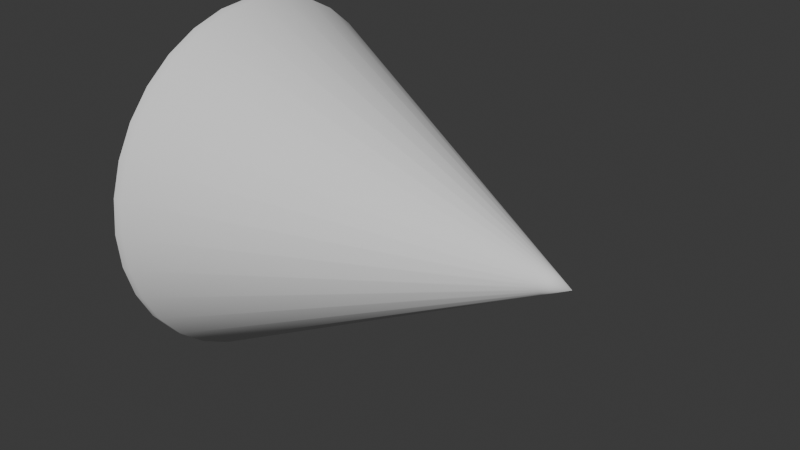 # Source: Cone.blend  (saved by Blender 4.0.36; exported with 4.5.12 LTS)
import bpy
from mathutils import Matrix  # noqa: F401  (used for matrix-valued properties, if any)

bpy.ops.wm.read_factory_settings(use_empty=True)
scene = bpy.context.scene
scene.name = 'Scene'

# ---- collections
col_collection = bpy.data.collections.new('Collection'); scene.collection.children.link(col_collection)

# ---- node groups
ng_auto_smooth = bpy.data.node_groups.new('Auto Smooth', 'GeometryNodeTree')
_s = ng_auto_smooth.interface.new_socket(name='Geometry', in_out='OUTPUT', socket_type='NodeSocketGeometry')
_s = ng_auto_smooth.interface.new_socket(name='Geometry', in_out='INPUT', socket_type='NodeSocketGeometry')
_s = ng_auto_smooth.interface.new_socket(name='Angle', in_out='INPUT', socket_type='NodeSocketFloat')
_s.subtype = 'ANGLE'
_s.min_value = 0.0
_s.max_value = 3.142
ng_auto_smooth.is_modifier = True
_N = ng_auto_smooth.nodes; _L = ng_auto_smooth.links
n0 = _N.new('NodeGroupOutput'); n0.name = 'Group Output'; n0.location = (480, -100)
n1 = _N.new('NodeGroupInput'); n1.name = 'Group Input'; n1.location = (-420, -300)
n2 = _N.new('NodeGroupInput'); n2.name = 'Group Input.001'; n2.location = (-60, -100)
n3 = _N.new('GeometryNodeSetShadeSmooth'); n3.name = 'Set Shade Smooth'; n3.location = (120, -100)
n3.domain = 'EDGE'
n4 = _N.new('GeometryNodeSetShadeSmooth'); n4.name = 'Set Shade Smooth.001'; n4.location = (300, -100)
n5 = _N.new('GeometryNodeInputMeshEdgeAngle'); n5.name = 'Edge Angle'; n5.location = (-420, -220)
n6 = _N.new('GeometryNodeInputEdgeSmooth'); n6.name = 'Is Edge Smooth'; n6.location = (-60, -160)
n7 = _N.new('GeometryNodeInputShadeSmooth'); n7.name = 'Is Face Smooth'; n7.location = (-240, -340)
n8 = _N.new('FunctionNodeBooleanMath'); n8.name = 'Boolean Math'; n8.location = (-60, -220)
n9 = _N.new('FunctionNodeCompare'); n9.name = 'Compare'; n9.location = (-240, -180)
n9.operation = 'LESS_EQUAL'
_L.new(n5.outputs[0], n9.inputs[0])
_L.new(n4.outputs[0], n0.inputs[0])
_L.new(n1.outputs[1], n9.inputs[1])
_L.new(n9.outputs[0], n8.inputs[0])
_L.new(n7.outputs[0], n8.inputs[1])
_L.new(n2.outputs[0], n3.inputs[0])
_L.new(n6.outputs[0], n3.inputs[1])
_L.new(n3.outputs[0], n4.inputs[0])
_L.new(n8.outputs[0], n3.inputs[2])
n0.is_active_output = True

# ---- world
world_world = bpy.data.worlds.new('World'); scene.world = world_world
world_world.use_nodes = True; world_world.node_tree.nodes.clear()
_N = world_world.node_tree.nodes; _L = world_world.node_tree.links
n0 = _N.new('ShaderNodeOutputWorld'); n0.name = 'World Output'; n0.location = (300, 300)
n1 = _N.new('ShaderNodeBackground'); n1.name = 'Background'; n1.location = (10, 300)
n1.inputs[0].default_value = (0.05088, 0.05088, 0.05088, 1.0)
_L.new(n1.outputs[0], n0.inputs[0])
n0.is_active_output = True
world_world.color = (0.05088, 0.05088, 0.05088)
world_world.use_sun_shadow = False
world_world.sun_shadow_jitter_overblur = 0.0

# ---- meshes
me_cone = bpy.data.meshes.new('Cone')
me_cone.from_pydata([(-0.06061, 1.49e-08, 1.046), (-0.06061, 0.1951, 1.027), (-0.06061, 0.3827, 0.9698), (-0.06061, 0.5556, 0.8774), (-0.06061, 0.7071, 0.753), (-0.06061, 0.8315, 0.6015), (-0.06061, 0.9239, 0.4286), (-0.06061, 0.9808, 0.241), (-0.06061, 1.0, 0.04592), (-0.06061, 0.9808, -0.1492), (-0.06061, 0.9239, -0.3368), (-0.06061, 0.8315, -0.5097), (-0.06061, 0.7071, -0.6612), (-0.06061, 0.5556, -0.7856), (-0.06061, 0.3827, -0.878), (-0.06061, 0.1951, -0.9349), (-0.06061, 1.49e-08, -0.9541), (-0.06061, -0.1951, -0.9349), (-0.06061, -0.3827, -0.878), (-0.06061, -0.5556, -0.7856), (-0.06061, -0.7071, -0.6612), (-0.06061, -0.8315, -0.5097), (-0.06061, -0.9239, -0.3368), (-0.06061, -0.9808, -0.1492), (-0.06061, -1.0, 0.04592), (-0.06061, -0.9808, 0.241), (-0.06061, -0.9239, 0.4286), (-0.06061, -0.8315, 0.6015), (-0.06061, -0.7071, 0.753), (-0.06061, -0.5556, 0.8774), (-0.06061, -0.3827, 0.9698), (-0.06061, -0.1951, 1.027), (1.939, 1.192e-07, 0.04592), (-0.1178, 1.246e-08, 1.046), (-0.1178, 0.1951, 1.027), (-0.1178, 0.3827, 0.9698), (-0.1178, 0.5556, 0.8774), (-0.1178, 0.7071, 0.753), (-0.1178, 0.8315, 0.6015), (-0.1178, 0.9239, 0.4286), (-0.1178, 0.9808, 0.241), (-0.1178, 1.0, 0.04592), (-0.1178, 0.9808, -0.1492), (-0.1178, 0.9239, -0.3368), (-0.1178, 0.8315, -0.5097), (-0.1178, 0.7071, -0.6612), (-0.1178, 0.5556, -0.7856), (-0.1178, 0.3827, -0.878), (-0.1178, 0.1951, -0.9349), (-0.1178, 1.246e-08, -0.9541), (-0.1178, -0.1951, -0.9349), (-0.1178, -0.3827, -0.878), (-0.1178, -0.5556, -0.7856), (-0.1178, -0.7071, -0.6612), (-0.1178, -0.8315, -0.5097), (-0.1178, -0.9239, -0.3368), (-0.1178, -0.9808, -0.1492), (-0.1178, -1.0, 0.04592), (-0.1178, -0.9808, 0.241), (-0.1178, -0.9239, 0.4286), (-0.1178, -0.8315, 0.6015), (-0.1178, -0.7071, 0.753), (-0.1178, -0.5556, 0.8774), (-0.1178, -0.3827, 0.9698), (-0.1178, -0.1951, 1.027), (1.801, 0.06415, 0.07249), (1.801, -0.03858, -0.01182), (1.801, 0.01355, 0.114), (1.801, 0.02657, -0.01823), (1.801, -0.05773, 0.08449), (1.801, 0.0681, 0.03237), (1.801, -0.06415, 0.01935), (1.801, 0.0491, 0.09501), (1.801, -0.01355, -0.02218), (1.801, -0.02657, 0.1101), (1.801, 0.0491, -0.003181), (1.801, -0.0681, 0.05946), (1.801, 0.0681, 0.05946), (1.801, -0.0491, -0.003181), (1.801, 0.02657, 0.1101), (1.801, 0.01355, -0.02218), (1.801, -0.0491, 0.09501), (1.801, 0.06415, 0.01935), (1.801, -0.0681, 0.03237), (1.801, 0.05773, 0.08449), (1.801, -0.02657, -0.01823), (1.801, -0.01355, 0.114), (1.801, 0.03858, -0.01182), (1.801, -0.06415, 0.07249), (1.801, 0.06943, 0.04592), (1.801, -0.05773, 0.007341), (1.801, 0.03858, 0.1036), (1.801, 1.12e-07, 0.1154), (1.801, 1.12e-07, -0.02352), (1.801, -0.03858, 0.1036), (1.801, 0.05773, 0.007341), (1.801, -0.06943, 0.04592)], [], [(0, 92, 67, 1), (1, 67, 79, 2), (2, 79, 91, 3), (3, 91, 72, 4), (4, 72, 84, 5), (5, 84, 65, 6), (6, 65, 77, 7), (7, 77, 89, 8), (8, 89, 70, 9), (9, 70, 82, 10), (10, 82, 95, 11), (11, 95, 75, 12), (12, 75, 87, 13), (13, 87, 68, 14), (14, 68, 80, 15), (15, 80, 93, 16), (16, 93, 73, 17), (17, 73, 85, 18), (18, 85, 66, 19), (19, 66, 78, 20), (20, 78, 90, 21), (21, 90, 71, 22), (22, 71, 83, 23), (23, 83, 96, 24), (24, 96, 76, 25), (25, 76, 88, 26), (26, 88, 69, 27), (27, 69, 81, 28), (28, 81, 94, 29), (29, 94, 74, 30), (15, 16, 49, 48), (30, 74, 86, 31), (31, 86, 92, 0), (33, 34, 35, 36, 37, 38, 39, 40, 41, 42, 43, 44, 45, 46, 47, 48, 49, 50, 51, 52, 53, 54, 55, 56, 57, 58, 59, 60, 61, 62, 63, 64), (22, 23, 56, 55), (2, 3, 36, 35), (29, 30, 63, 62), (9, 10, 43, 42), (16, 17, 50, 49), (23, 24, 57, 56), (3, 4, 37, 36), (30, 31, 64, 63), (10, 11, 44, 43), (17, 18, 51, 50), (24, 25, 58, 57), (4, 5, 38, 37), (31, 0, 33, 64), (11, 12, 45, 44), (18, 19, 52, 51), (25, 26, 59, 58), (5, 6, 39, 38), (12, 13, 46, 45), (19, 20, 53, 52), (26, 27, 60, 59), (6, 7, 40, 39), (0, 1, 34, 33), (13, 14, 47, 46), (20, 21, 54, 53), (27, 28, 61, 60), (7, 8, 41, 40), (14, 15, 48, 47), (21, 22, 55, 54), (1, 2, 35, 34), (28, 29, 62, 61), (8, 9, 42, 41), (79, 67, 32), (89, 77, 32), (68, 87, 32), (78, 66, 32), (88, 76, 32), (86, 74, 32), (67, 92, 32), (77, 65, 32), (87, 75, 32), (66, 85, 32), (76, 96, 32), (65, 84, 32), (75, 95, 32), (85, 73, 32), (96, 83, 32), (74, 94, 32), (84, 72, 32), (95, 82, 32), (73, 93, 32), (83, 71, 32), (94, 81, 32), (72, 91, 32), (82, 70, 32), (93, 80, 32), (71, 90, 32), (81, 69, 32), (91, 79, 32), (70, 89, 32), (80, 68, 32), (90, 78, 32), (69, 88, 32), (92, 86, 32)])
me_cone.polygons.foreach_set('use_smooth', [True] * 97)
_uv = me_cone.uv_layers.new(name='UVMap')
_uv.uv.foreach_set('vector', [0.25, 0.49, 0.25, 0.2667, 0.2533, 0.2663, 0.2968, 0.4854, 0.2968, 0.4854, 0.2533, 0.2663, 0.2564, 0.2654, 0.3418, 0.4717, 0.3418, 0.4717, 0.2564, 0.2654, 0.2593, 0.2639, 0.3833, 0.4496, 0.3833, 0.4496, 0.2593, 0.2639, 0.2618, 0.2618, 0.4197, 0.4197, 0.4197, 0.4197, 0.2618, 0.2618, 0.2639, 0.2593, 0.4496, 0.3833, 0.4496, 0.3833, 0.2639, 0.2593, 0.2654, 0.2564, 0.4717, 0.3418, 0.4717, 0.3418, 0.2654, 0.2564, 0.2663, 0.2533, 0.4854, 0.2968, 0.4854, 0.2968, 0.2663, 0.2533, 0.2667, 0.25, 0.49, 0.25, 0.49, 0.25, 0.2667, 0.25, 0.2663, 0.2467, 0.4854, 0.2032, 0.4854, 0.2032, 0.2663, 0.2467, 0.2654, 0.2436, 0.4717, 0.1582, 0.4717, 0.1582, 0.2654, 0.2436, 0.2639, 0.2407, 0.4496, 0.1167, 0.4496, 0.1167, 0.2639, 0.2407, 0.2618, 0.2382, 0.4197, 0.08029, 0.4197, 0.08029, 0.2618, 0.2382, 0.2593, 0.2361, 0.3833, 0.05045, 0.3833, 0.05045, 0.2593, 0.2361, 0.2564, 0.2346, 0.3418, 0.02827, 0.3418, 0.02827, 0.2564, 0.2346, 0.2533, 0.2337, 0.2968, 0.01461, 0.2968, 0.01461, 0.2533, 0.2337, 0.25, 0.2333, 0.25, 0.01, 0.25, 0.01, 0.25, 0.2333, 0.2467, 0.2337, 0.2032, 0.01461, 0.2032, 0.01461, 0.2467, 0.2337, 0.2436, 0.2346, 0.1582, 0.02827, 0.1582, 0.02827, 0.2436, 0.2346, 0.2407, 0.2361, 0.1167, 0.05045, 0.1167, 0.05045, 0.2407, 0.2361, 0.2382, 0.2382, 0.08029, 0.08029, 0.08029, 0.08029, 0.2382, 0.2382, 0.2361, 0.2407, 0.05045, 0.1167, 0.05045, 0.1167, 0.2361, 0.2407, 0.2346, 0.2436, 0.02827, 0.1582, 0.02827, 0.1582, 0.2346, 0.2436, 0.2337, 0.2467, 0.01461, 0.2032, 0.01461, 0.2032, 0.2337, 0.2467, 0.2333, 0.25, 0.01, 0.25, 0.01, 0.25, 0.2333, 0.25, 0.2337, 0.2533, 0.01461, 0.2968, 0.01461, 0.2968, 0.2337, 0.2533, 0.2346, 0.2564, 0.02827, 0.3418, 0.02827, 0.3418, 0.2346, 0.2564, 0.2361, 0.2593, 0.05045, 0.3833, 0.05045, 0.3833, 0.2361, 0.2593, 0.2382, 0.2618, 0.08029, 0.4197, 0.08029, 0.4197, 0.2382, 0.2618, 0.2407, 0.2639, 0.1167, 0.4496, 0.1167, 0.4496, 0.2407, 0.2639, 0.2436, 0.2654, 0.1582, 0.4717, 0.2968, 0.01461, 0.25, 0.01, 0.25, 0.01, 0.2968, 0.01461, 0.1582, 0.4717, 0.2436, 0.2654, 0.2467, 0.2663, 0.2032, 0.4854, 0.2032, 0.4854, 0.2467, 0.2663, 0.25, 0.2667, 0.25, 0.49, 0.75, 0.49, 0.7968, 0.4854, 0.8418, 0.4717, 0.8833, 0.4496, 0.9197, 0.4197, 0.9496, 0.3833, 0.9717, 0.3418, 0.9854, 0.2968, 0.99, 0.25, 0.9854, 0.2032, 0.9717, 0.1582, 0.9496, 0.1167, 0.9197, 0.08029, 0.8833, 0.05045, 0.8418, 0.02827, 0.7968, 0.01461, 0.75, 0.01, 0.7032, 0.01461, 0.6582, 0.02827, 0.6167, 0.05045, 0.5803, 0.08029, 0.5504, 0.1167, 0.5283, 0.1582, 0.5146, 0.2032, 0.51, 0.25, 0.5146, 0.2968, 0.5283, 0.3418, 0.5504, 0.3833, 0.5803, 0.4197, 0.6167, 0.4496, 0.6582, 0.4717, 0.7032, 0.4854, 0.02827, 0.1582, 0.01461, 0.2032, 0.01461, 0.2032, 0.02827, 0.1582, 0.3418, 0.4717, 0.3833, 0.4496, 0.3833, 0.4496, 0.3418, 0.4717, 0.1167, 0.4496, 0.1582, 0.4717, 0.1582, 0.4717, 0.1167, 0.4496, 0.4854, 0.2032, 0.4717, 0.1582, 0.4717, 0.1582, 0.4854, 0.2032, 0.25, 0.01, 0.2032, 0.01461, 0.2032, 0.01461, 0.25, 0.01, 0.01461, 0.2032, 0.01, 0.25, 0.01, 0.25, 0.01461, 0.2032, 0.3833, 0.4496, 0.4197, 0.4197, 0.4197, 0.4197, 0.3833, 0.4496, 0.1582, 0.4717, 0.2032, 0.4854, 0.2032, 0.4854, 0.1582, 0.4717, 0.4717, 0.1582, 0.4496, 0.1167, 0.4496, 0.1167, 0.4717, 0.1582, 0.2032, 0.01461, 0.1582, 0.02827, 0.1582, 0.02827, 0.2032, 0.01461, 0.01, 0.25, 0.01461, 0.2968, 0.01461, 0.2968, 0.01, 0.25, 0.4197, 0.4197, 0.4496, 0.3833, 0.4496, 0.3833, 0.4197, 0.4197, 0.2032, 0.4854, 0.25, 0.49, 0.25, 0.49, 0.2032, 0.4854, 0.4496, 0.1167, 0.4197, 0.08029, 0.4197, 0.08029, 0.4496, 0.1167, 0.1582, 0.02827, 0.1167, 0.05045, 0.1167, 0.05045, 0.1582, 0.02827, 0.01461, 0.2968, 0.02827, 0.3418, 0.02827, 0.3418, 0.01461, 0.2968, 0.4496, 0.3833, 0.4717, 0.3418, 0.4717, 0.3418, 0.4496, 0.3833, 0.4197, 0.08029, 0.3833, 0.05045, 0.3833, 0.05045, 0.4197, 0.08029, 0.1167, 0.05045, 0.08029, 0.08029, 0.08029, 0.08029, 0.1167, 0.05045, 0.02827, 0.3418, 0.05045, 0.3833, 0.05045, 0.3833, 0.02827, 0.3418, 0.4717, 0.3418, 0.4854, 0.2968, 0.4854, 0.2968, 0.4717, 0.3418, 0.25, 0.49, 0.2968, 0.4854, 0.2968, 0.4854, 0.25, 0.49, 0.3833, 0.05045, 0.3418, 0.02827, 0.3418, 0.02827, 0.3833, 0.05045, 0.08029, 0.08029, 0.05045, 0.1167, 0.05045, 0.1167, 0.08029, 0.08029, 0.05045, 0.3833, 0.08029, 0.4197, 0.08029, 0.4197, 0.05045, 0.3833, 0.4854, 0.2968, 0.49, 0.25, 0.49, 0.25, 0.4854, 0.2968, 0.3418, 0.02827, 0.2968, 0.01461, 0.2968, 0.01461, 0.3418, 0.02827, 0.05045, 0.1167, 0.02827, 0.1582, 0.02827, 0.1582, 0.05045, 0.1167, 0.2968, 0.4854, 0.3418, 0.4717, 0.3418, 0.4717, 0.2968, 0.4854, 0.08029, 0.4197, 0.1167, 0.4496, 0.1167, 0.4496, 0.08029, 0.4197, 0.49, 0.25, 0.4854, 0.2032, 0.4854, 0.2032, 0.49, 0.25, 0.2564, 0.2654, 0.2533, 0.2663, 0.25, 0.25, 0.2667, 0.25, 0.2663, 0.2533, 0.25, 0.25, 0.2564, 0.2346, 0.2593, 0.2361, 0.25, 0.25, 0.2382, 0.2382, 0.2407, 0.2361, 0.25, 0.25, 0.2346, 0.2564, 0.2337, 0.2533, 0.25, 0.25, 0.2467, 0.2663, 0.2436, 0.2654, 0.25, 0.25, 0.2533, 0.2663, 0.25, 0.2667, 0.25, 0.25, 0.2663, 0.2533, 0.2654, 0.2564, 0.25, 0.25, 0.2593, 0.2361, 0.2618, 0.2382, 0.25, 0.25, 0.2407, 0.2361, 0.2436, 0.2346, 0.25, 0.25, 0.2337, 0.2533, 0.2333, 0.25, 0.25, 0.25, 0.2654, 0.2564, 0.2639, 0.2593, 0.25, 0.25, 0.2618, 0.2382, 0.2639, 0.2407, 0.25, 0.25, 0.2436, 0.2346, 0.2467, 0.2337, 0.25, 0.25, 0.2333, 0.25, 0.2337, 0.2467, 0.25, 0.25, 0.2436, 0.2654, 0.2407, 0.2639, 0.25, 0.25, 0.2639, 0.2593, 0.2618, 0.2618, 0.25, 0.25, 0.2639, 0.2407, 0.2654, 0.2436, 0.25, 0.25, 0.2467, 0.2337, 0.25, 0.2333, 0.25, 0.25, 0.2337, 0.2467, 0.2346, 0.2436, 0.25, 0.25, 0.2407, 0.2639, 0.2382, 0.2618, 0.25, 0.25, 0.2618, 0.2618, 0.2593, 0.2639, 0.25, 0.25, 0.2654, 0.2436, 0.2663, 0.2467, 0.25, 0.25, 0.25, 0.2333, 0.2533, 0.2337, 0.25, 0.25, 0.2346, 0.2436, 0.2361, 0.2407, 0.25, 0.25, 0.2382, 0.2618, 0.2361, 0.2593, 0.25, 0.25, 0.2593, 0.2639, 0.2564, 0.2654, 0.25, 0.25, 0.2663, 0.2467, 0.2667, 0.25, 0.25, 0.25, 0.2533, 0.2337, 0.2564, 0.2346, 0.25, 0.25, 0.2361, 0.2407, 0.2382, 0.2382, 0.25, 0.25, 0.2361, 0.2593, 0.2346, 0.2564, 0.25, 0.25, 0.25, 0.2667, 0.2467, 0.2663, 0.25, 0.25])
me_cone.update()

# ---- objects
ob_cone = bpy.data.objects.new('Cone', me_cone)

# ---- transforms, parenting, visibility, modifiers, constraints
ob_cone.location = (0.0, 0.0, 0.0)
_m = ob_cone.modifiers.new('Auto Smooth', 'NODES')
_m.node_group = ng_auto_smooth
_gi = [s.identifier for s in ng_auto_smooth.interface.items_tree if s.item_type == 'SOCKET' and s.in_out == 'INPUT']
_m[_gi[1]] = 0.5236  # 'Angle'

# ---- collection membership
col_collection.objects.link(ob_cone)

# ---- scene / render settings (as saved in the file)
scene.frame_start = 1; scene.frame_end = 250; scene.frame_set(1)
scene.render.engine = 'BLENDER_EEVEE_NEXT'
scene.cycles.sampling_pattern = 'TABULATED_SOBOL'
bpy.context.view_layer.update()

# ---- added for rendering (the .blend has no active camera and no usable light): camera, sun
cam_auto = bpy.data.cameras.new('AutoCamera')
cam_auto.lens = 50.0
cam_auto.sensor_width = 36.0
cam_auto.clip_end = 1000.0
ob_auto_camera = bpy.data.objects.new('AutoCamera', cam_auto)
scene.collection.objects.link(ob_auto_camera)
ob_auto_camera.location = (4.14671, -3.8831, 2.63465)
ob_auto_camera.rotation_euler = (1.09748, -7.21219e-08, 0.694738)
scene.camera = ob_auto_camera
light_auto_sun = bpy.data.lights.new('AutoSun', 'SUN')
light_auto_sun.energy = 3.0
light_auto_sun.angle = 0.0523599
ob_auto_sun = bpy.data.objects.new('AutoSun', light_auto_sun)
scene.collection.objects.link(ob_auto_sun)
ob_auto_sun.rotation_euler = (0.872665, 0.174533, 0.523599)
bpy.context.view_layer.update()
